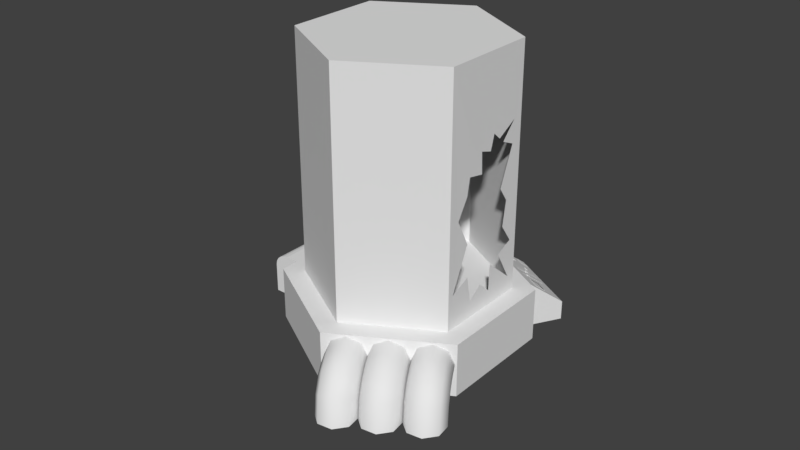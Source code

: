 # Source: Quarantine.blend  (saved by Blender 2.79.0; exported with 4.5.12 LTS)
import bpy
from mathutils import Matrix  # noqa: F401  (used for matrix-valued properties, if any)

bpy.ops.wm.read_factory_settings(use_empty=True)
scene = bpy.context.scene
scene.name = 'Scene'

# ---- collections
col_collection_1 = bpy.data.collections.new('Collection 1'); scene.collection.children.link(col_collection_1)

# ---- world
world_world = bpy.data.worlds.new('World'); scene.world = world_world
world_world.color = (0.05088, 0.05088, 0.05088)
world_world.use_sun_shadow = False
world_world.sun_shadow_jitter_overblur = 0.0
world_world.cycles.sampling_method = 'MANUAL'

# ---- meshes
me_cube = bpy.data.meshes.new('Cube')
me_cube.from_pydata([(-0.6396, -0.8412, -1.002), (-0.6396, 0.8412, -1.002), (0.9946, -0.8412, -1.002), (0.9946, -0.8412, 0.928), (0.9946, 0.8412, -1.002), (0.9946, 0.8412, 0.928), (-0.0264, -0.8412, 0.928), (-0.6396, -0.8412, 0.3362), (-0.2159, -0.8412, 0.899), (-0.3869, -0.8412, 0.815), (-0.5225, -0.8412, 0.684), (-0.6096, -0.8412, 0.519), (-0.6396, 0.8412, 0.3362), (-0.0264, 0.8412, 0.928), (-0.6096, 0.8412, 0.519), (-0.5225, 0.8412, 0.684), (-0.3869, 0.8412, 0.815), (-0.2159, 0.8412, 0.899)], [], [(5, 13, 6, 3), (4, 5, 3, 2), (0, 7, 12, 1), (1, 4, 2, 0), (1, 12, 14, 15, 16, 17, 13, 5, 4), (6, 13, 17, 8), (8, 17, 16, 9), (9, 16, 15, 10), (10, 15, 14, 11), (11, 14, 12, 7), (2, 3, 6, 8, 9, 10, 11, 7, 0)])
me_cube.use_remesh_preserve_volume = False
me_cube.use_remesh_preserve_attributes = False
me_cube.use_mirror_vertex_groups = False
me_cube.update()
me_cylinder_003 = bpy.data.meshes.new('Cylinder.003')
me_cylinder_003.from_pydata([(0.1452, 0.5143, -0.1629), (0.8729, 0.7237, -0.1629), (0.3545, 0.3334, -0.1629), (0.3545, 0.3334, 0.1786), (1.082, 0.5428, -0.1629), (1.082, 0.5428, 0.1786), (0.8143, 0.5619, 0.1243), (0.7692, 0.6006, 0.07462), (0.8894, 0.6342, 0.07462), (0.9344, 0.5955, 0.1243), (0.7104, 0.5466, 0.111), (0.7131, 0.5443, 0.114), (1.05, 0.5707, 0.1786), (0.8729, 0.7237, -0.0174), (0.6555, 0.4965, 0.1385), (0.5467, 0.5917, 0.01692), (0.9451, 0.5935, 0.1257), (0.8934, 0.6378, 0.0688), (0.7711, 0.5999, 0.07242), (0.8162, 0.5612, 0.122), (0.9363, 0.5948, 0.122), (0.8913, 0.6335, 0.07242), (0.7714, 0.5997, 0.07192), (0.8164, 0.561, 0.1216), (0.9366, 0.5946, 0.1216), (0.8915, 0.6333, 0.07192), (0.7249, 0.5477, 0.114), (0.7224, 0.5501, 0.111), (0.1599, 0.5122, -0.007617), (0.3223, 0.3613, 0.1786), (0.6846, 0.6695, -0.0174), (0.7624, 0.6012, 0.0688), (0.814, 0.5568, 0.1257), (0.8599, 0.516, 0.1786), (0.5862, 0.5329, 0.0838), (0.6066, 0.5389, 0.08395), (0.6476, 0.6215, 0.01823), (0.7556, 0.5265, 0.1394), (0.5886, 0.5309, 0.08641), (0.6089, 0.5369, 0.08655), (0.731, 0.547, 0.1115), (0.7279, 0.5497, 0.108), (0.7117, 0.541, 0.11), (0.7364, 0.5204, 0.1385), (0.6481, 0.6211, 0.0173), (0.6283, 0.6154, 0.01729), (0.7561, 0.5261, 0.1385), (0.7316, 0.5465, 0.1103), (0.7129, 0.5444, 0.1071), (0.7156, 0.5421, 0.11), (0.7249, 0.5479, 0.1071), (0.7275, 0.5456, 0.11), (0.709, 0.5434, 0.107), (0.7285, 0.5492, 0.1068), (0.6967, 0.5443, 0.1086), (0.7028, 0.5391, 0.1153), (0.7333, 0.5548, 0.1086), (0.7391, 0.5495, 0.1153), (0.6946, 0.5461, 0.1129), (0.7007, 0.5409, 0.1196), (0.7312, 0.5567, 0.1129), (0.737, 0.5514, 0.1196), (0.5252, 0.5853, 0.01678), (0.635, 0.4904, 0.1384), (0.7111, 0.5415, 0.1112), (0.7359, 0.5208, 0.1394), (0.5459, 0.4642, 0.1415), (0.7351, 0.48, 0.1786), (0.6279, 0.6158, 0.01823), (0.5581, 0.633, -0.0174), (0.7084, 0.5439, 0.1082), (0.4363, 0.5601, 0.01903), (0.6041, 0.5376, 0.09004), (0.6015, 0.5396, 0.08745), (0.5898, 0.5334, 0.08995), (0.5875, 0.5354, 0.08734), (0.5922, 0.5314, 0.08558), (0.5891, 0.5305, 0.08556), (0.6355, 0.49, 0.1375), (0.656, 0.4961, 0.1377), (0.6094, 0.5365, 0.0857), (0.5471, 0.5913, 0.01605), (0.6071, 0.5386, 0.08311), (0.5256, 0.585, 0.0159), (0.5867, 0.5326, 0.08295), (0.6039, 0.5376, 0.08308), (0.6064, 0.5356, 0.08568), (0.5898, 0.5335, 0.08298), (0.617, 0.539, 0.09155), (0.6107, 0.544, 0.08502), (0.5812, 0.5285, 0.0913), (0.5752, 0.5336, 0.08476), (0.6144, 0.541, 0.09639), (0.6081, 0.546, 0.08986), (0.5786, 0.5305, 0.09614), (0.5726, 0.5356, 0.08959), (0.417, 0.5545, 0.01903), (0.5249, 0.4581, 0.1415), (0.4279, 0.4306, 0.1405), (0.6439, 0.4536, 0.1786), (0.4665, 0.6065, -0.0174), (0.3174, 0.5281, 0.01627), (0.4071, 0.4246, 0.1405), (0.2966, 0.5221, 0.01627), (0.4184, 0.3889, 0.1786), (0.526, 0.4198, 0.1786), (0.3493, 0.5729, -0.0174), (0.238, 0.5346, -0.007617), (0.2711, 0.5059, 0.02911), (0.1932, 0.4834, 0.02923), (0.4701, 0.5306, 0.05673), (0.4502, 0.5248, 0.05673), (0.4657, 0.5344, 0.05187), (0.446, 0.5287, 0.05186), (0.368, 0.4591, 0.09658), (0.3888, 0.4651, 0.09657), (0.3634, 0.4631, 0.09144), (0.3843, 0.4691, 0.09146), (0.4667, 0.5296, 0.05673), (0.4623, 0.5334, 0.05187), (0.4539, 0.5259, 0.05673), (0.4494, 0.5297, 0.05186), (0.4659, 0.5303, 0.0584), (0.4615, 0.5341, 0.05354), (0.453, 0.5266, 0.0584), (0.4486, 0.5304, 0.05353), (0.478, 0.5325, 0.05989), (0.4711, 0.5384, 0.05232), (0.4433, 0.5224, 0.05988), (0.4364, 0.5283, 0.05231), (0.4759, 0.5343, 0.06413), (0.469, 0.5402, 0.05657), (0.4412, 0.5243, 0.06413), (0.4343, 0.5301, 0.05656), (0.3855, 0.4641, 0.09658), (0.3808, 0.4681, 0.09145), (0.3719, 0.4602, 0.09658), (0.3672, 0.4642, 0.09144), (0.3839, 0.4652, 0.0992), (0.3793, 0.4692, 0.09408), (0.3703, 0.4612, 0.09921), (0.3656, 0.4652, 0.09407), (0.3968, 0.4676, 0.1005), (0.3898, 0.4736, 0.09281), (0.3595, 0.4568, 0.1005), (0.3525, 0.4628, 0.09279), (0.3949, 0.4698, 0.1053), (0.3879, 0.4757, 0.09761), (0.3576, 0.459, 0.1053), (0.3507, 0.465, 0.09759), (0.2417, 0.542, -0.0174), (0.1452, 0.5143, -0.0174), (0.2859, 0.5037, 0.03161), (0.1896, 0.476, 0.03176)], [(9, 20), (19, 6), (8, 21), (18, 7), (21, 25), (24, 20), (19, 23), (22, 18)], [(5, 12, 33, 67, 99, 105, 104, 29, 3), (4, 5, 3, 2), (0, 151, 150, 106, 100, 69, 30, 13, 1), (1, 4, 2, 0), (1, 13, 12, 5, 4), (2, 3, 29, 153, 151, 0), (16, 32, 33, 12), (17, 16, 12, 13), (6, 7, 31, 32), (9, 6, 32, 16), (8, 9, 16, 17), (7, 8, 17, 31), (23, 24, 25, 22), (31, 17, 13, 30), (11, 26, 57, 55), (75, 73, 85, 87), (36, 41, 40, 37, 33, 32, 31, 30), (37, 65, 67, 33), (69, 68, 36, 30), (36, 68, 45, 44), (50, 53, 44, 45, 52, 48), (68, 70, 52, 45), (40, 41, 53, 47), (42, 43, 46, 47, 51, 49), (10, 27, 50, 48), (53, 50, 51, 47), (49, 48, 52, 42), (37, 40, 47, 46), (26, 11, 49, 51), (27, 26, 51, 50), (70, 64, 42, 52), (65, 37, 46, 43), (11, 10, 48, 49), (64, 65, 43, 42), (41, 36, 44, 53), (55, 57, 61, 59), (10, 11, 55, 54), (26, 27, 56, 57), (27, 10, 54, 56), (60, 58, 59, 61), (54, 55, 59, 58), (57, 56, 60, 61), (56, 54, 58, 60), (66, 110, 118, 120, 111, 97), (14, 63, 99, 67), (38, 63, 78, 77), (15, 35, 39, 14, 67, 65, 64, 70, 68, 69), (34, 38, 77, 84), (62, 34, 84, 83), (62, 15, 69, 100), (73, 75, 91, 89), (81, 83, 84, 87, 85, 82), (80, 86, 76, 77, 78, 79), (82, 85, 86, 80), (76, 87, 84, 77), (63, 14, 79, 78), (39, 35, 82, 80), (74, 75, 87, 76), (14, 39, 80, 79), (73, 72, 86, 85), (15, 62, 83, 81), (35, 15, 81, 82), (72, 74, 76, 86), (89, 91, 95, 93), (72, 73, 89, 88), (75, 74, 90, 91), (74, 72, 88, 90), (92, 93, 95, 94), (88, 89, 93, 92), (91, 90, 94, 95), (90, 88, 92, 94), (98, 115, 134, 136, 114, 102), (66, 97, 105, 99), (96, 71, 100, 106), (97, 111, 113, 96, 106, 105), (104, 152, 153, 29), (71, 112, 110, 66, 99, 63, 38, 34, 62, 100), (98, 102, 104, 105), (101, 117, 115, 98, 105, 106), (103, 101, 106, 150), (102, 114, 116, 103, 150, 152, 104), (109, 108, 107, 28), (111, 120, 121, 113), (113, 121, 119, 112, 71, 96), (114, 136, 137, 116), (116, 137, 135, 117, 101, 103), (119, 118, 110, 112), (119, 121, 125, 123), (125, 124, 128, 129), (118, 119, 123, 122), (121, 120, 124, 125), (120, 118, 122, 124), (128, 126, 130, 132), (124, 122, 126, 128), (123, 125, 129, 127), (122, 123, 127, 126), (133, 132, 130, 131), (127, 129, 133, 131), (126, 127, 131, 130), (129, 128, 132, 133), (140, 138, 142, 144), (135, 134, 115, 117), (137, 136, 140, 141), (136, 134, 138, 140), (135, 137, 141, 139), (134, 135, 139, 138), (143, 145, 149, 147), (139, 141, 145, 143), (138, 139, 143, 142), (141, 140, 144, 145), (149, 148, 146, 147), (142, 143, 147, 146), (145, 144, 148, 149), (144, 142, 146, 148), (28, 107, 150, 151), (107, 108, 152, 150), (109, 28, 151, 153), (108, 109, 153, 152)])
me_cylinder_003.use_remesh_preserve_volume = False
me_cylinder_003.use_remesh_preserve_attributes = False
me_cylinder_003.use_mirror_vertex_groups = False
me_cylinder_003.update()
me_cylinder_002 = bpy.data.meshes.new('Cylinder.002')
me_cylinder_002.from_pydata([(0.0, 1.0, -1.0), (0.866, 0.5, -1.0), (0.866, -0.5, -1.0), (-8.742e-08, -1.0, -1.0), (-0.866, -0.5, -1.0), (-0.866, 0.5, -1.0), (4.373e-09, 1.22, -1.0), (1.057, 0.61, -1.0), (1.057, -0.61, -1.0), (-1.023e-07, -1.22, -1.0), (-1.057, -0.61, -1.0), (-1.057, 0.61, -1.0), (4.373e-09, 1.22, -1.441), (1.057, 0.61, -1.441), (1.057, -0.61, -1.441), (-1.023e-07, -1.22, -1.441), (-1.057, -0.61, -1.441), (-1.057, 0.61, -1.441)], [], [(3, 4, 10, 9), (9, 10, 16, 15), (1, 2, 8, 7), (4, 5, 11, 10), (0, 1, 7, 6), (2, 3, 9, 8), (5, 0, 6, 11), (12, 13, 14, 15, 16, 17), (7, 8, 14, 13), (10, 11, 17, 16), (8, 9, 15, 14), (6, 7, 13, 12), (11, 6, 12, 17), (0, 5, 4, 3, 2, 1)])
me_cylinder_002.use_remesh_preserve_volume = False
me_cylinder_002.use_remesh_preserve_attributes = False
me_cylinder_002.use_mirror_vertex_groups = False
me_cylinder_002.update()
me_cylinder_001 = bpy.data.meshes.new('Cylinder.001')
me_cylinder_001.from_pydata([(0.2263, 0.8687, -0.62), (0.6319, 0.636, -0.6473), (0.4904, 0.7189, 0.1183), (0.866, -0.5, -1.006), (0.866, -0.5, 0.9936), (-8.742e-08, -1.0, -1.006), (-8.742e-08, -1.0, 0.9936), (-0.866, -0.5, -1.006), (-0.866, -0.5, 0.9936), (-0.866, 0.5, -1.006), (-0.866, 0.5, 0.9936), (0.0, 1.0, -1.006), (0.866, 0.5, -1.006), (0.866, 0.5, 0.9936), (0.0, 1.0, 0.9936), (0.07807, 0.9549, -0.865), (0.3359, 0.8053, -0.6588), (0.4637, 0.7323, -0.7769), (0.5889, 0.66, -0.8652), (0.3448, 0.8009, -0.8739), (0.1858, 0.8925, -0.4044), (0.2328, 0.8649, -0.08345), (0.2245, 0.8697, 0.2823), (0.3872, 0.7779, 0.2598), (0.275, 0.8411, 0.3214), (0.08922, 0.9485, 0.4174), (0.6662, 0.6159, 0.004598), (0.7662, 0.5572, -0.1528), (0.6462, 0.6276, -0.3713), (0.09992, 0.942, 0.2307), (0.149, 0.9135, -0.1994), (0.07348, 0.9576, -0.5547), (0.8148, 0.5296, -0.7213), (0.6399, 0.6321, 0.1445), (0.4975, 0.7135, 0.2922), (0.3471, 0.7999, 0.3811)], [], [(12, 13, 4, 3), (3, 4, 6, 5), (5, 6, 8, 7), (13, 14, 10, 8, 6, 4), (7, 8, 10, 9), (9, 10, 14, 11), (9, 11, 12, 3, 5, 7), (1, 32, 28, 27, 26, 33, 2, 13, 12), (15, 16, 19, 17, 18, 1, 12, 11), (25, 22, 29, 21, 30, 20, 31, 0, 15, 11, 14), (34, 23, 35, 24, 25, 14, 13, 2)])
me_cylinder_001.use_remesh_preserve_volume = False
me_cylinder_001.use_remesh_preserve_attributes = False
me_cylinder_001.use_mirror_vertex_groups = False
me_cylinder_001.update()

# ---- curves / text
cu_beziercurve_002 = bpy.data.curves.new('BezierCurve.002', 'CURVE')
cu_beziercurve_002.dimensions = '3D'
_sp = cu_beziercurve_002.splines.new('BEZIER'); _sp.bezier_points.add(1)
_sp.bezier_points.foreach_set('co', [-0.231, -0.3493, 1.257e-08, 0.6678, -1.017, -5.059e-08])
_sp.bezier_points.foreach_set('handle_left', [-0.9379, -0.365, 9.568e-08, 0.6717, -0.4356, 5.015e-11])
_sp.bezier_points.foreach_set('handle_right', [0.1214, -0.3415, -2.886e-08, 0.663, -1.725, -1.122e-07])
for _p, _l, _r in zip(_sp.bezier_points, ['ALIGNED', 'ALIGNED'], ['ALIGNED', 'ALIGNED']): _p.handle_left_type = _l; _p.handle_right_type = _r
_sp.order_u = 0
_sp.order_v = 0
_sp.resolution_u = 4
cu_beziercurve_002.use_path = True
cu_beziercurve_002.use_path_clamp = True
cu_beziercurve_002.bevel_resolution = 2
cu_beziercurve_002.bevel_depth = 0.392
cu_beziercurve_002.resolution_u = 4
cu_beziercurve_002.render_resolution_u = 4
cu_beziercurve_002.fill_mode = 'FULL'
cu_beziercurve_001 = bpy.data.curves.new('BezierCurve.001', 'CURVE')
cu_beziercurve_001.dimensions = '3D'
_sp = cu_beziercurve_001.splines.new('BEZIER'); _sp.bezier_points.add(1)
_sp.bezier_points.foreach_set('co', [-0.231, -0.3493, 1.257e-08, 0.6678, -1.017, -5.059e-08])
_sp.bezier_points.foreach_set('handle_left', [-0.9379, -0.365, 9.568e-08, 0.6717, -0.4356, 5.015e-11])
_sp.bezier_points.foreach_set('handle_right', [0.1214, -0.3415, -2.886e-08, 0.663, -1.725, -1.122e-07])
for _p, _l, _r in zip(_sp.bezier_points, ['ALIGNED', 'ALIGNED'], ['ALIGNED', 'ALIGNED']): _p.handle_left_type = _l; _p.handle_right_type = _r
_sp.order_u = 0
_sp.order_v = 0
_sp.resolution_u = 4
cu_beziercurve_001.use_path = True
cu_beziercurve_001.use_path_clamp = True
cu_beziercurve_001.bevel_resolution = 2
cu_beziercurve_001.bevel_depth = 0.392
cu_beziercurve_001.resolution_u = 4
cu_beziercurve_001.render_resolution_u = 4
cu_beziercurve_001.fill_mode = 'FULL'
cu_beziercurve = bpy.data.curves.new('BezierCurve', 'CURVE')
cu_beziercurve.dimensions = '3D'
_sp = cu_beziercurve.splines.new('BEZIER'); _sp.bezier_points.add(1)
_sp.bezier_points.foreach_set('co', [-0.231, -0.3493, 1.257e-08, 0.6678, -1.017, -5.059e-08])
_sp.bezier_points.foreach_set('handle_left', [-0.9379, -0.365, 9.568e-08, 0.6717, -0.4356, 5.015e-11])
_sp.bezier_points.foreach_set('handle_right', [0.1214, -0.3415, -2.886e-08, 0.663, -1.725, -1.122e-07])
for _p, _l, _r in zip(_sp.bezier_points, ['ALIGNED', 'ALIGNED'], ['ALIGNED', 'ALIGNED']): _p.handle_left_type = _l; _p.handle_right_type = _r
_sp.order_u = 0
_sp.order_v = 0
_sp.resolution_u = 4
cu_beziercurve.use_path = True
cu_beziercurve.use_path_clamp = True
cu_beziercurve.bevel_resolution = 2
cu_beziercurve.bevel_depth = 0.392
cu_beziercurve.resolution_u = 4
cu_beziercurve.render_resolution_u = 4
cu_beziercurve.fill_mode = 'FULL'

# ---- objects
ob_cube = bpy.data.objects.new('Cube', me_cube)
ob_cylinder_002 = bpy.data.objects.new('Cylinder.002', me_cylinder_003)
ob_cylinder_001 = bpy.data.objects.new('Cylinder.001', me_cylinder_002)
ob_beziercurve_002 = bpy.data.objects.new('BezierCurve.002', cu_beziercurve_002)
ob_beziercurve_001 = bpy.data.objects.new('BezierCurve.001', cu_beziercurve_001)
ob_beziercurve = bpy.data.objects.new('BezierCurve', cu_beziercurve)
ob_cylinder = bpy.data.objects.new('Cylinder', me_cylinder_001)

# ---- transforms, parenting, visibility, modifiers, constraints
ob_cube.location = (-2.61, 0.03469, 0.4533)
ob_cube.scale = (0.5251, 0.7631, 0.4577)
ob_cube.lineart.crease_threshold = 0.0
ob_cylinder_002.location = (-1.227, 2.219, 0.4373)
ob_cylinder_002.rotation_euler = (0.0, -0.0, -1.04)
ob_cylinder_002.scale = (2.003, 4.017, 2.673)
ob_cylinder_002.lineart.crease_threshold = 0.0
ob_cylinder_001.location = (0.01519, 0.0005769, 3.53)
ob_cylinder_001.rotation_euler = (0.0, -0.0, -1.04)
ob_cylinder_001.scale = (2.003, 2.003, 2.457)
ob_cylinder_001.lineart.crease_threshold = 0.0
ob_beziercurve_002.location = (0.5456, -2.4, 1.003)
ob_beziercurve_002.rotation_euler = (1.571, -0.0, -1.04)
ob_beziercurve_002.lineart.crease_threshold = 0.0
ob_beziercurve_001.location = (1.214, -2.02, 1.003)
ob_beziercurve_001.rotation_euler = (1.571, -0.0, -1.04)
ob_beziercurve_001.lineart.crease_threshold = 0.0
ob_beziercurve.location = (1.881, -1.617, 1.003)
ob_beziercurve.rotation_euler = (1.571, -0.0, -1.04)
ob_beziercurve.lineart.crease_threshold = 0.0
ob_cylinder.location = (0.01519, 0.0005769, 3.53)
ob_cylinder.rotation_euler = (0.0, -0.0, -1.04)
ob_cylinder.scale = (2.003, 2.003, 2.457)
ob_cylinder.lineart.crease_threshold = 0.0

# ---- collection membership
col_collection_1.objects.link(ob_cube)
col_collection_1.objects.link(ob_cylinder_002)
col_collection_1.objects.link(ob_cylinder_001)
col_collection_1.objects.link(ob_beziercurve_002)
col_collection_1.objects.link(ob_beziercurve_001)
col_collection_1.objects.link(ob_beziercurve)
col_collection_1.objects.link(ob_cylinder)

# ---- scene / render settings (as saved in the file)
scene.frame_start = 1; scene.frame_end = 250; scene.frame_set(1)
scene.render.engine = 'BLENDER_EEVEE_NEXT'
scene.render.resolution_percentage = 50
scene.render.dither_intensity = 0.0
scene.cycles.use_denoising = False
scene.cycles.samples = 128
scene.cycles.sampling_pattern = 'TABULATED_SOBOL'
scene.cycles.use_adaptive_sampling = False
scene.cycles.use_light_tree = False
scene.cycles.blur_glossy = 0.0
scene.cycles.sample_clamp_indirect = 0.0
scene.view_settings.view_transform = 'Standard'
bpy.context.view_layer.update()

# ---- added for rendering (the .blend has no active camera and no usable light): camera, sun
cam_auto = bpy.data.cameras.new('AutoCamera')
cam_auto.lens = 50.0
cam_auto.sensor_width = 36.0
cam_auto.clip_end = 1000.0
ob_auto_camera = bpy.data.objects.new('AutoCamera', cam_auto)
scene.collection.objects.link(ob_auto_camera)
ob_auto_camera.location = (11.729, -14.2731, 11.6914)
ob_auto_camera.rotation_euler = (1.09748, -7.21219e-08, 0.694738)
scene.camera = ob_auto_camera
light_auto_sun = bpy.data.lights.new('AutoSun', 'SUN')
light_auto_sun.energy = 3.0
light_auto_sun.angle = 0.0523599
ob_auto_sun = bpy.data.objects.new('AutoSun', light_auto_sun)
scene.collection.objects.link(ob_auto_sun)
ob_auto_sun.rotation_euler = (0.872665, 0.174533, 0.523599)
bpy.context.view_layer.update()
